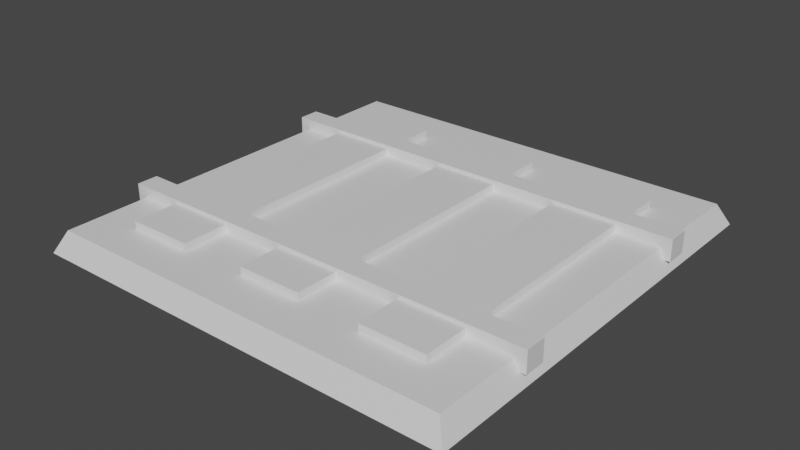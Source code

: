 # Source: straightTrack.blend  (saved by Blender 2.82.7; exported with 4.5.12 LTS)
import bpy
from mathutils import Matrix  # noqa: F401  (used for matrix-valued properties, if any)

bpy.ops.wm.read_factory_settings(use_empty=True)
scene = bpy.context.scene
scene.name = 'Scene'

# ---- collections
col_collection = bpy.data.collections.new('Collection'); scene.collection.children.link(col_collection)

# ---- materials (node trees are filled in below, after node groups)
mat_material = bpy.data.materials.new('Material')
mat_material.alpha_threshold = 0.0
mat_material.use_transparent_shadow = False
mat_material.line_color = (0.0, 0.0, 0.0, 1.0)

# ---- material node trees
mat_material.use_nodes = True; mat_material.node_tree.nodes.clear()
_N = mat_material.node_tree.nodes; _L = mat_material.node_tree.links
n0 = _N.new('ShaderNodeOutputMaterial'); n0.name = 'Material Output'; n0.location = (300, 300)
n1 = _N.new('ShaderNodeBsdfPrincipled'); n1.name = 'Principled BSDF'; n1.location = (10, 300)
n1.distribution = 'GGX'
n1.subsurface_method = 'BURLEY'
n1.inputs[2].default_value = 0.4
n1.inputs[3].default_value = 1.45
n1.inputs[27].default_value = (0.0, 0.0, 0.0, 1.0)
n1.inputs[28].default_value = 1.0
_L.new(n1.outputs[0], n0.inputs[0])
n0.is_active_output = True

# ---- world
world_world = bpy.data.worlds.new('World'); scene.world = world_world
world_world.use_nodes = True; world_world.node_tree.nodes.clear()
_N = world_world.node_tree.nodes; _L = world_world.node_tree.links
n0 = _N.new('ShaderNodeOutputWorld'); n0.name = 'World Output'; n0.location = (300, 300)
n1 = _N.new('ShaderNodeBackground'); n1.name = 'Background'; n1.location = (10, 300)
n1.inputs[0].default_value = (0.05088, 0.05088, 0.05088, 1.0)
_L.new(n1.outputs[0], n0.inputs[0])
n0.is_active_output = True
world_world.color = (0.05088, 0.05088, 0.05088)
world_world.use_sun_shadow = False
world_world.sun_shadow_jitter_overblur = 0.0

# ---- meshes
me_cube = bpy.data.meshes.new('Cube')
me_cube.from_pydata([(0.95, 0.95, 0.1), (1.0, 1.0, -2.235e-08), (0.95, -0.95, 0.1), (1.0, -1.0, -2.235e-08), (-0.95, 0.95, 0.1), (-1.0, 1.0, -2.235e-08), (-0.95, -0.95, 0.1), (-1.0, -1.0, -2.235e-08), (-1.0, 0.45, 0.05), (-1.0, 0.45, 0.15), (-1.0, 0.55, 0.05), (-1.0, 0.55, 0.15), (1.0, 0.45, 0.05), (1.0, 0.45, 0.15), (1.0, 0.55, 0.05), (1.0, 0.55, 0.15), (-1.0, -0.55, 0.05), (-1.0, -0.55, 0.15), (-1.0, -0.45, 0.05), (-1.0, -0.45, 0.15), (1.0, -0.55, 0.05), (1.0, -0.55, 0.15), (1.0, -0.45, 0.05), (1.0, -0.45, 0.15)], [], [(0, 4, 6, 2), (3, 2, 6, 7), (7, 6, 4, 5), (5, 1, 3, 7), (1, 0, 2, 3), (5, 4, 0, 1), (8, 9, 11, 10), (10, 11, 15, 14), (14, 15, 13, 12), (12, 13, 9, 8), (10, 14, 12, 8), (15, 11, 9, 13), (16, 17, 19, 18), (18, 19, 23, 22), (22, 23, 21, 20), (20, 21, 17, 16), (18, 22, 20, 16), (23, 19, 17, 21)])
_uv = me_cube.uv_layers.new(name='UVMap')
_uv.uv.foreach_set('vector', [0.625, 0.5, 0.875, 0.5, 0.875, 0.75, 0.625, 0.75, 0.375, 0.75, 0.625, 0.75, 0.625, 1.0, 0.375, 1.0, 0.375, 0.0, 0.625, 0.0, 0.625, 0.25, 0.375, 0.25, 0.125, 0.5, 0.375, 0.5, 0.375, 0.75, 0.125, 0.75, 0.375, 0.5, 0.625, 0.5, 0.625, 0.75, 0.375, 0.75, 0.375, 0.25, 0.625, 0.25, 0.625, 0.5, 0.375, 0.5, 0.375, 0.0, 0.625, 0.0, 0.625, 0.25, 0.375, 0.25, 0.375, 0.25, 0.625, 0.25, 0.625, 0.5, 0.375, 0.5, 0.375, 0.5, 0.625, 0.5, 0.625, 0.75, 0.375, 0.75, 0.375, 0.75, 0.625, 0.75, 0.625, 1.0, 0.375, 1.0, 0.125, 0.5, 0.375, 0.5, 0.375, 0.75, 0.125, 0.75, 0.625, 0.5, 0.875, 0.5, 0.875, 0.75, 0.625, 0.75, 0.375, 0.0, 0.625, 0.0, 0.625, 0.25, 0.375, 0.25, 0.375, 0.25, 0.625, 0.25, 0.625, 0.5, 0.375, 0.5, 0.375, 0.5, 0.625, 0.5, 0.625, 0.75, 0.375, 0.75, 0.375, 0.75, 0.625, 0.75, 0.625, 1.0, 0.375, 1.0, 0.125, 0.5, 0.375, 0.5, 0.375, 0.75, 0.125, 0.75, 0.625, 0.5, 0.875, 0.5, 0.875, 0.75, 0.625, 0.75])
me_cube.materials.append(mat_material)
me_cube.use_remesh_preserve_volume = False
me_cube.use_remesh_preserve_attributes = False
me_cube.use_mirror_vertex_groups = False
me_cube.update()
me_cube_004 = bpy.data.meshes.new('Cube.004')
me_cube_004.from_pydata([(-0.15, 0.75, -0.025), (-0.15, 0.75, 0.135), (0.15, 0.75, -0.025), (0.15, 0.75, 0.135), (0.45, 0.7354, -0.02463), (0.45, 0.7354, 0.1354), (0.75, 0.7354, -0.02463), (0.75, 0.7354, 0.1354), (-0.75, 0.7354, -0.02463), (-0.75, 0.7354, 0.1354), (-0.45, 0.7354, -0.02463), (-0.45, 0.7354, 0.1354), (-0.15, -0.75, -0.025), (-0.15, -0.75, 0.135), (-0.15, 0.75, -0.025), (-0.15, 0.75, 0.135), (0.15, -0.75, -0.025), (0.15, -0.75, 0.135), (0.15, 0.75, -0.025), (0.15, 0.75, 0.135), (0.45, -0.7646, -0.02463), (0.45, -0.7646, 0.1354), (0.45, 0.7354, -0.02463), (0.45, 0.7354, 0.1354), (0.75, -0.7646, -0.02463), (0.75, -0.7646, 0.1354), (0.75, 0.7354, -0.02463), (0.75, 0.7354, 0.1354), (-0.75, -0.7646, -0.02463), (-0.75, -0.7646, 0.1354), (-0.75, 0.7354, -0.02463), (-0.75, 0.7354, 0.1354), (-0.45, -0.7646, -0.02463), (-0.45, -0.7646, 0.1354), (-0.45, 0.7354, -0.02463), (-0.45, 0.7354, 0.1354)], [], [(0, 1, 3, 2), (4, 5, 7, 6), (8, 9, 11, 10), (12, 13, 15, 14), (18, 19, 17, 16), (16, 17, 13, 12), (14, 18, 16, 12), (19, 15, 13, 17), (20, 21, 23, 22), (26, 27, 25, 24), (24, 25, 21, 20), (22, 26, 24, 20), (27, 23, 21, 25), (28, 29, 31, 30), (34, 35, 33, 32), (32, 33, 29, 28), (30, 34, 32, 28), (35, 31, 29, 33)])
_uv = me_cube_004.uv_layers.new(name='UVMap')
_uv.uv.foreach_set('vector', [0.375, 0.25, 0.625, 0.25, 0.625, 0.5, 0.375, 0.5, 0.375, 0.25, 0.625, 0.25, 0.625, 0.5, 0.375, 0.5, 0.375, 0.25, 0.625, 0.25, 0.625, 0.5, 0.375, 0.5, 0.375, 0.0, 0.625, 0.0, 0.625, 0.25, 0.375, 0.25, 0.375, 0.5, 0.625, 0.5, 0.625, 0.75, 0.375, 0.75, 0.375, 0.75, 0.625, 0.75, 0.625, 1.0, 0.375, 1.0, 0.125, 0.5, 0.375, 0.5, 0.375, 0.75, 0.125, 0.75, 0.625, 0.5, 0.875, 0.5, 0.875, 0.75, 0.625, 0.75, 0.375, 0.0, 0.625, 0.0, 0.625, 0.25, 0.375, 0.25, 0.375, 0.5, 0.625, 0.5, 0.625, 0.75, 0.375, 0.75, 0.375, 0.75, 0.625, 0.75, 0.625, 1.0, 0.375, 1.0, 0.125, 0.5, 0.375, 0.5, 0.375, 0.75, 0.125, 0.75, 0.625, 0.5, 0.875, 0.5, 0.875, 0.75, 0.625, 0.75, 0.375, 0.0, 0.625, 0.0, 0.625, 0.25, 0.375, 0.25, 0.375, 0.5, 0.625, 0.5, 0.625, 0.75, 0.375, 0.75, 0.375, 0.75, 0.625, 0.75, 0.625, 1.0, 0.375, 1.0, 0.125, 0.5, 0.375, 0.5, 0.375, 0.75, 0.125, 0.75, 0.625, 0.5, 0.875, 0.5, 0.875, 0.75, 0.625, 0.75])
me_cube_004.materials.append(mat_material)
me_cube_004.use_remesh_preserve_volume = False
me_cube_004.use_remesh_preserve_attributes = False
me_cube_004.use_mirror_vertex_groups = False
me_cube_004.update()

# ---- objects
ob_cube = bpy.data.objects.new('Cube', me_cube)
ob_cube_001 = bpy.data.objects.new('Cube.001', me_cube_004)

# ---- transforms, parenting, visibility, modifiers, constraints
ob_cube.location = (0.0, 0.0, 0.0)
ob_cube.lock_rotations_4d = False
ob_cube.empty_display_type = 'ARROWS'
ob_cube.lineart.crease_threshold = 0.0
ob_cube_001.location = (0.0, 0.0, 0.0)
ob_cube_001.lock_rotations_4d = False
ob_cube_001.empty_display_type = 'ARROWS'
ob_cube_001.lineart.crease_threshold = 0.0

# ---- collection membership
col_collection.objects.link(ob_cube)
col_collection.objects.link(ob_cube_001)

# ---- scene / render settings (as saved in the file)
scene.frame_start = 1; scene.frame_end = 250; scene.frame_set(1)
scene.render.engine = 'BLENDER_EEVEE_NEXT'
scene.cycles.use_denoising = False
scene.cycles.samples = 128
scene.cycles.sampling_pattern = 'TABULATED_SOBOL'
scene.cycles.use_adaptive_sampling = False
scene.cycles.use_light_tree = False
scene.view_settings.view_transform = 'Filmic'
bpy.context.view_layer.update()

# ---- added for rendering (the .blend has no active camera and no usable light): camera, sun
cam_auto = bpy.data.cameras.new('AutoCamera')
cam_auto.lens = 50.0
cam_auto.sensor_width = 36.0
cam_auto.clip_end = 1000.0
ob_auto_camera = bpy.data.objects.new('AutoCamera', cam_auto)
scene.collection.objects.link(ob_auto_camera)
ob_auto_camera.location = (2.62193, -3.14632, 2.16005)
ob_auto_camera.rotation_euler = (1.09748, -7.21219e-08, 0.694738)
scene.camera = ob_auto_camera
light_auto_sun = bpy.data.lights.new('AutoSun', 'SUN')
light_auto_sun.energy = 3.0
light_auto_sun.angle = 0.0523599
ob_auto_sun = bpy.data.objects.new('AutoSun', light_auto_sun)
scene.collection.objects.link(ob_auto_sun)
ob_auto_sun.rotation_euler = (0.872665, 0.174533, 0.523599)
bpy.context.view_layer.update()
